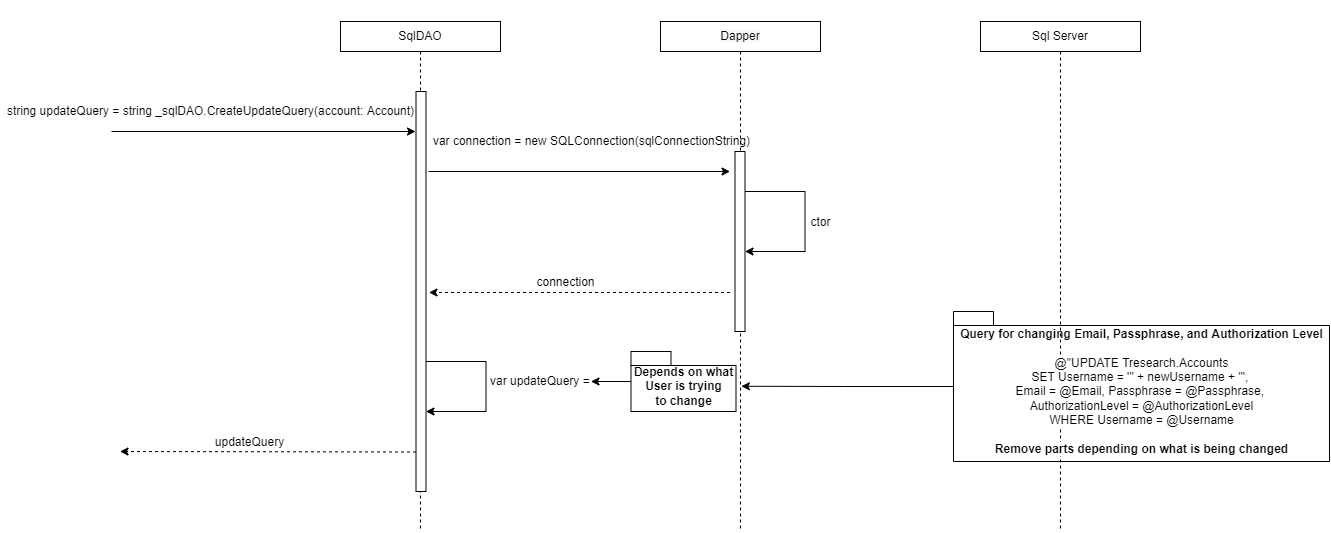

The diagram above was exported from draw.io. Its source (the exported page's mxGraphModel, read from the mxfile embedded in the PNG):
<mxGraphModel dx="2912" dy="1065" grid="1" gridSize="10" guides="1" tooltips="1" connect="1" arrows="1" fold="1" page="1" pageScale="1" pageWidth="850" pageHeight="1100" math="0" shadow="0">
  <root>
    <mxCell id="3IfflvfN0fqcMpUR-Qbs-0" />
    <mxCell id="3IfflvfN0fqcMpUR-Qbs-1" parent="3IfflvfN0fqcMpUR-Qbs-0" />
    <mxCell id="3IfflvfN0fqcMpUR-Qbs-2" style="edgeStyle=orthogonalEdgeStyle;rounded=0;orthogonalLoop=1;jettySize=auto;html=1;endArrow=none;endFill=0;dashed=1;" parent="3IfflvfN0fqcMpUR-Qbs-1" source="3IfflvfN0fqcMpUR-Qbs-3" edge="1">
      <mxGeometry relative="1" as="geometry">
        <mxPoint x="200" y="560" as="targetPoint" />
      </mxGeometry>
    </mxCell>
    <mxCell id="3IfflvfN0fqcMpUR-Qbs-3" value="SqlDAO" style="rounded=0;whiteSpace=wrap;html=1;fontSize=12;" parent="3IfflvfN0fqcMpUR-Qbs-1" vertex="1">
      <mxGeometry x="120" y="50" width="160" height="30" as="geometry" />
    </mxCell>
    <mxCell id="3IfflvfN0fqcMpUR-Qbs-4" style="edgeStyle=orthogonalEdgeStyle;rounded=0;orthogonalLoop=1;jettySize=auto;html=1;dashed=1;endArrow=none;endFill=0;" parent="3IfflvfN0fqcMpUR-Qbs-1" source="3IfflvfN0fqcMpUR-Qbs-5" edge="1">
      <mxGeometry relative="1" as="geometry">
        <mxPoint x="840" y="560" as="targetPoint" />
      </mxGeometry>
    </mxCell>
    <mxCell id="3IfflvfN0fqcMpUR-Qbs-5" value="Sql Server" style="rounded=0;whiteSpace=wrap;html=1;fontSize=12;" parent="3IfflvfN0fqcMpUR-Qbs-1" vertex="1">
      <mxGeometry x="760" y="50" width="160" height="30" as="geometry" />
    </mxCell>
    <mxCell id="3IfflvfN0fqcMpUR-Qbs-6" style="edgeStyle=orthogonalEdgeStyle;rounded=0;orthogonalLoop=1;jettySize=auto;html=1;dashed=1;endArrow=none;endFill=0;" parent="3IfflvfN0fqcMpUR-Qbs-1" source="3IfflvfN0fqcMpUR-Qbs-7" edge="1">
      <mxGeometry relative="1" as="geometry">
        <mxPoint x="520" y="560" as="targetPoint" />
      </mxGeometry>
    </mxCell>
    <mxCell id="3IfflvfN0fqcMpUR-Qbs-7" value="&#10;&#10;&lt;span style=&quot;color: rgb(0, 0, 0); font-family: helvetica; font-size: 12px; font-style: normal; font-weight: 400; letter-spacing: normal; text-align: center; text-indent: 0px; text-transform: none; word-spacing: 0px; background-color: rgb(248, 249, 250); display: inline; float: none;&quot;&gt;Dapper&lt;/span&gt;&#10;&#10;" style="whiteSpace=wrap;html=1;fontSize=12;" parent="3IfflvfN0fqcMpUR-Qbs-1" vertex="1">
      <mxGeometry x="440" y="50" width="160" height="30" as="geometry" />
    </mxCell>
    <mxCell id="3IfflvfN0fqcMpUR-Qbs-8" value="" style="endArrow=classic;html=1;rounded=0;fontSize=12;" parent="3IfflvfN0fqcMpUR-Qbs-1" edge="1">
      <mxGeometry width="50" height="50" relative="1" as="geometry">
        <mxPoint x="-109" y="160" as="sourcePoint" />
        <mxPoint x="195" y="160" as="targetPoint" />
        <Array as="points" />
      </mxGeometry>
    </mxCell>
    <mxCell id="3IfflvfN0fqcMpUR-Qbs-9" value="&lt;span style=&quot;color: rgb(0 , 0 , 0) ; font-family: &amp;#34;helvetica&amp;#34; ; font-size: 12px ; font-style: normal ; font-weight: 400 ; letter-spacing: normal ; text-align: center ; text-indent: 0px ; text-transform: none ; word-spacing: 0px ; background-color: rgb(255 , 255 , 255) ; display: inline ; float: none&quot;&gt;string updateQuery = string _&lt;/span&gt;&lt;span style=&quot;color: rgb(0 , 0 , 0) ; font-family: &amp;#34;helvetica&amp;#34; ; font-size: 12px ; font-style: normal ; font-weight: 400 ; letter-spacing: normal ; text-align: center ; text-indent: 0px ; text-transform: none ; word-spacing: 0px ; background-color: rgb(255 , 255 , 255) ; display: inline ; float: none&quot;&gt;sqlDAO.CreateUpdateQuery&lt;/span&gt;&lt;span style=&quot;color: rgb(0 , 0 , 0) ; font-family: &amp;#34;helvetica&amp;#34; ; font-size: 12px ; font-style: normal ; font-weight: 400 ; letter-spacing: normal ; text-align: center ; text-indent: 0px ; text-transform: none ; word-spacing: 0px ; background-color: rgb(255 , 255 , 255) ; display: inline ; float: none&quot;&gt;(account: Account&lt;/span&gt;&lt;span style=&quot;color: rgb(0 , 0 , 0) ; font-family: &amp;#34;helvetica&amp;#34; ; font-size: 12px ; font-style: normal ; font-weight: 400 ; letter-spacing: normal ; text-align: center ; text-indent: 0px ; text-transform: none ; word-spacing: 0px ; background-color: rgb(255 , 255 , 255) ; display: inline ; float: none&quot;&gt;)&lt;/span&gt;" style="text;html=1;align=center;verticalAlign=middle;resizable=0;points=[];autosize=1;strokeColor=none;fillColor=none;" parent="3IfflvfN0fqcMpUR-Qbs-1" vertex="1">
      <mxGeometry x="-220" y="130" width="420" height="20" as="geometry" />
    </mxCell>
    <mxCell id="3IfflvfN0fqcMpUR-Qbs-10" value="" style="whiteSpace=wrap;html=1;fontSize=12;" parent="3IfflvfN0fqcMpUR-Qbs-1" vertex="1">
      <mxGeometry x="195.5" y="120" width="10" height="400" as="geometry" />
    </mxCell>
    <mxCell id="3IfflvfN0fqcMpUR-Qbs-11" value="" style="endArrow=classic;html=1;rounded=0;fontSize=12;" parent="3IfflvfN0fqcMpUR-Qbs-1" edge="1">
      <mxGeometry width="50" height="50" relative="1" as="geometry">
        <mxPoint x="208" y="200" as="sourcePoint" />
        <mxPoint x="509.5" y="200" as="targetPoint" />
        <Array as="points" />
      </mxGeometry>
    </mxCell>
    <mxCell id="3IfflvfN0fqcMpUR-Qbs-12" value="" style="whiteSpace=wrap;html=1;fontSize=12;" parent="3IfflvfN0fqcMpUR-Qbs-1" vertex="1">
      <mxGeometry x="514.5" y="180" width="10" height="180" as="geometry" />
    </mxCell>
    <mxCell id="3IfflvfN0fqcMpUR-Qbs-13" value="var connection = new SQLConnection(sqlConnectionString)" style="text;html=1;align=center;verticalAlign=middle;resizable=0;points=[];autosize=1;strokeColor=none;fillColor=none;fontSize=12;" parent="3IfflvfN0fqcMpUR-Qbs-1" vertex="1">
      <mxGeometry x="205.5" y="160" width="330" height="20" as="geometry" />
    </mxCell>
    <mxCell id="3IfflvfN0fqcMpUR-Qbs-14" value="" style="endArrow=classic;html=1;rounded=0;fontSize=12;" parent="3IfflvfN0fqcMpUR-Qbs-1" edge="1">
      <mxGeometry width="50" height="50" relative="1" as="geometry">
        <mxPoint x="524.5" y="220" as="sourcePoint" />
        <mxPoint x="524.5" y="280" as="targetPoint" />
        <Array as="points">
          <mxPoint x="584.5" y="220" />
          <mxPoint x="584.5" y="280" />
        </Array>
      </mxGeometry>
    </mxCell>
    <mxCell id="3IfflvfN0fqcMpUR-Qbs-15" value="ctor" style="edgeLabel;html=1;align=center;verticalAlign=middle;resizable=0;points=[];fontSize=12;" parent="3IfflvfN0fqcMpUR-Qbs-14" connectable="0" vertex="1">
      <mxGeometry x="0.163" y="-6" relative="1" as="geometry">
        <mxPoint x="21" y="-15" as="offset" />
      </mxGeometry>
    </mxCell>
    <mxCell id="3IfflvfN0fqcMpUR-Qbs-16" value="" style="endArrow=classic;html=1;rounded=0;dashed=1;fontSize=12;" parent="3IfflvfN0fqcMpUR-Qbs-1" edge="1">
      <mxGeometry width="50" height="50" relative="1" as="geometry">
        <mxPoint x="509.5" y="321" as="sourcePoint" />
        <mxPoint x="208.5" y="321" as="targetPoint" />
        <Array as="points">
          <mxPoint x="385" y="321" />
          <mxPoint x="330" y="321" />
        </Array>
      </mxGeometry>
    </mxCell>
    <mxCell id="3IfflvfN0fqcMpUR-Qbs-17" value="connection" style="edgeLabel;html=1;align=center;verticalAlign=middle;resizable=0;points=[];fontSize=12;" parent="3IfflvfN0fqcMpUR-Qbs-16" connectable="0" vertex="1">
      <mxGeometry x="0.2" y="2" relative="1" as="geometry">
        <mxPoint x="16" y="-13" as="offset" />
      </mxGeometry>
    </mxCell>
    <mxCell id="3IfflvfN0fqcMpUR-Qbs-18" value="" style="endArrow=classic;html=1;rounded=0;dashed=1;fontSize=12;" parent="3IfflvfN0fqcMpUR-Qbs-1" edge="1">
      <mxGeometry width="50" height="50" relative="1" as="geometry">
        <mxPoint x="195.5" y="480.5" as="sourcePoint" />
        <mxPoint x="-100.5" y="480" as="targetPoint" />
      </mxGeometry>
    </mxCell>
    <mxCell id="3IfflvfN0fqcMpUR-Qbs-19" value="updateQuery" style="edgeLabel;html=1;align=center;verticalAlign=middle;resizable=0;points=[];fontSize=12;" parent="3IfflvfN0fqcMpUR-Qbs-18" connectable="0" vertex="1">
      <mxGeometry x="0.291" y="-2" relative="1" as="geometry">
        <mxPoint x="24" y="-8" as="offset" />
      </mxGeometry>
    </mxCell>
    <mxCell id="Uv7T_modBirDL-BtXurg-1" value="" style="endArrow=classic;html=1;rounded=0;fontSize=12;" parent="3IfflvfN0fqcMpUR-Qbs-1" edge="1">
      <mxGeometry width="50" height="50" relative="1" as="geometry">
        <mxPoint x="205.5" y="390" as="sourcePoint" />
        <mxPoint x="205.5" y="440" as="targetPoint" />
        <Array as="points">
          <mxPoint x="265.5000000000009" y="390" />
          <mxPoint x="265.5000000000009" y="440" />
        </Array>
      </mxGeometry>
    </mxCell>
    <mxCell id="Uv7T_modBirDL-BtXurg-2" value="var updateQuery =&amp;nbsp;" style="edgeLabel;html=1;align=center;verticalAlign=middle;resizable=0;points=[];fontSize=12;" parent="Uv7T_modBirDL-BtXurg-1" connectable="0" vertex="1">
      <mxGeometry x="-0.1037" y="1" relative="1" as="geometry">
        <mxPoint x="54" y="4" as="offset" />
      </mxGeometry>
    </mxCell>
    <mxCell id="Uv7T_modBirDL-BtXurg-3" style="edgeStyle=orthogonalEdgeStyle;rounded=0;orthogonalLoop=1;jettySize=auto;html=1;entryX=1.051;entryY=0.579;entryDx=0;entryDy=0;entryPerimeter=0;fontSize=12;" parent="3IfflvfN0fqcMpUR-Qbs-1" source="Uv7T_modBirDL-BtXurg-4" target="Uv7T_modBirDL-BtXurg-6" edge="1">
      <mxGeometry relative="1" as="geometry" />
    </mxCell>
    <mxCell id="Uv7T_modBirDL-BtXurg-4" value="Query for changing Email, Passphrase, and Authorization Level&lt;br style=&quot;font-size: 12px;&quot;&gt;&lt;br style=&quot;font-size: 12px;&quot;&gt;&lt;span style=&quot;font-size: 12px; font-weight: 400; background-color: rgb(255, 255, 255);&quot;&gt;@&quot;UPDATE Tresearch.Accounts&lt;/span&gt;&lt;br style=&quot;font-size: 12px; font-weight: 400;&quot;&gt;&lt;span style=&quot;font-size: 12px; font-weight: 400; background-color: rgb(255, 255, 255);&quot;&gt;SET Username = '&quot; + newUsername + &quot;', &lt;br style=&quot;font-size: 12px;&quot;&gt;Email = @Email, Passphrase = @Passphrase, &lt;br style=&quot;font-size: 12px;&quot;&gt;AuthorizationLevel = @AuthorizationLevel&lt;/span&gt;&lt;br style=&quot;font-size: 12px; font-weight: 400;&quot;&gt;&lt;span style=&quot;font-size: 12px; background-color: rgb(255, 255, 255);&quot;&gt;&lt;span style=&quot;font-weight: 400; font-size: 12px;&quot;&gt;WHERE Username = @Username&lt;/span&gt;&lt;br style=&quot;font-size: 12px;&quot;&gt;&lt;br style=&quot;font-size: 12px;&quot;&gt;Remove parts depending on what is being changed&lt;br style=&quot;font-size: 12px;&quot;&gt;&lt;/span&gt;" style="shape=folder;fontStyle=1;spacingTop=10;tabWidth=40;tabHeight=14;tabPosition=left;html=1;fillColor=none;fontSize=12;" parent="3IfflvfN0fqcMpUR-Qbs-1" vertex="1">
      <mxGeometry x="733.0000000000009" y="340" width="376" height="150" as="geometry" />
    </mxCell>
    <mxCell id="Uv7T_modBirDL-BtXurg-5" style="edgeStyle=orthogonalEdgeStyle;rounded=0;orthogonalLoop=1;jettySize=auto;html=1;endArrow=classic;endFill=1;fontSize=12;" parent="3IfflvfN0fqcMpUR-Qbs-1" source="Uv7T_modBirDL-BtXurg-6" edge="1">
      <mxGeometry relative="1" as="geometry">
        <mxPoint x="370.5000000000009" y="410" as="targetPoint" />
      </mxGeometry>
    </mxCell>
    <mxCell id="Uv7T_modBirDL-BtXurg-6" value="Depends on what&lt;br style=&quot;font-size: 12px;&quot;&gt;User is trying&lt;br style=&quot;font-size: 12px;&quot;&gt;to change" style="shape=folder;fontStyle=1;spacingTop=10;tabWidth=40;tabHeight=14;tabPosition=left;html=1;fillColor=none;fontSize=12;" parent="3IfflvfN0fqcMpUR-Qbs-1" vertex="1">
      <mxGeometry x="410.5000000000009" y="380" width="105" height="60" as="geometry" />
    </mxCell>
  </root>
</mxGraphModel>